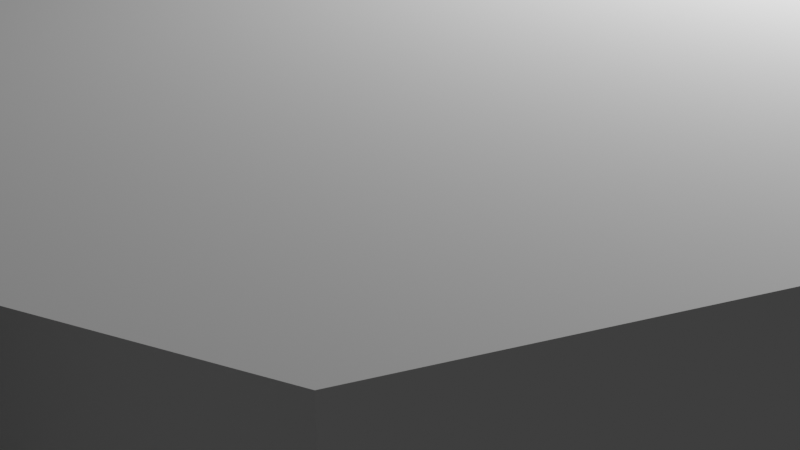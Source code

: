 # Source: ArenaBlend.blend  (saved by Blender 3.3.6; exported with 4.5.12 LTS)
import bpy
from mathutils import Matrix  # noqa: F401  (used for matrix-valued properties, if any)

bpy.ops.wm.read_factory_settings(use_empty=True)
scene = bpy.context.scene
scene.name = 'Scene'

# ---- collections
col_collection = bpy.data.collections.new('Collection'); scene.collection.children.link(col_collection)

# ---- world
world_world = bpy.data.worlds.new('World'); scene.world = world_world
world_world.use_nodes = True; world_world.node_tree.nodes.clear()
_N = world_world.node_tree.nodes; _L = world_world.node_tree.links
n0 = _N.new('ShaderNodeOutputWorld'); n0.name = 'World Output'; n0.location = (300, 300)
n1 = _N.new('ShaderNodeBackground'); n1.name = 'Background'; n1.location = (10, 300)
n1.inputs[0].default_value = (0.05088, 0.05088, 0.05088, 1.0)
_L.new(n1.outputs[0], n0.inputs[0])
n0.is_active_output = True
world_world.color = (0.05088, 0.05088, 0.05088)
world_world.use_sun_shadow = False
world_world.sun_shadow_jitter_overblur = 0.0

# ---- cameras
cam_camera = bpy.data.cameras.new('Camera')
cam_camera.clip_end = 100.0
cam_camera.ortho_scale = 7.314

# ---- lights
light_light = bpy.data.lights.new('Light', 'POINT')
light_light.transmission_factor = 0.0
light_light.energy = 1000.0
light_light.shadow_soft_size = 0.1
light_light.shadow_maximum_resolution = 0.006
light_light.use_absolute_resolution = True

# ---- meshes
me_cylinder_001 = bpy.data.meshes.new('Cylinder.001')
me_cylinder_001.from_pydata([(2.209e-08, 1.959, -1.959), (2.209e-08, 1.959, 1.959), (1.385, 1.385, -1.959), (1.385, 1.385, 1.959), (1.959, 7.365e-09, -1.959), (1.959, 7.365e-09, 1.959), (1.385, -1.385, -1.959), (1.385, -1.385, 1.959), (2.209e-08, -1.959, -1.959), (2.209e-08, -1.959, 1.959), (-1.385, -1.385, -1.959), (-1.385, -1.385, 1.959), (-1.959, 7.365e-09, -1.959), (-1.959, 7.365e-09, 1.959), (-1.385, 1.385, -1.959), (-1.385, 1.385, 1.959), (-0.9233, -1.576, 1.959), (-0.4617, -1.767, 1.959), (0.9233, -1.576, -1.959), (0.4617, -1.767, -1.959), (1.576, -0.9233, 1.959), (1.767, -0.4617, 1.959), (0.9233, -1.576, 1.959), (0.4617, -1.767, 1.959), (-0.9233, 1.576, -1.959), (-0.4617, 1.767, -1.959), (-0.4617, 1.767, 1.959), (-0.9233, 1.576, 1.959), (1.576, 0.9233, -1.959), (1.767, 0.4617, -1.959), (1.767, 0.4617, 1.959), (1.576, 0.9233, 1.959), (2.767, 1.417, -1.959), (2.958, 0.9549, -1.959), (2.958, 0.9549, 1.959), (2.767, 1.417, 1.959), (1.417, -2.767, -1.959), (0.9549, -2.958, -1.959), (0.9549, -2.958, 1.959), (1.417, -2.767, 1.959), (-1.767, 0.4617, 1.959), (-1.576, 0.9233, 1.959), (-1.767, -0.4617, -1.959), (-1.576, -0.9233, -1.959), (-1.767, -0.4617, 1.959), (-1.576, -0.9233, 1.959)], [], [(0, 2, 3, 1), (29, 4, 5, 30), (6, 18, 22, 7), (19, 8, 9, 23), (42, 12, 13, 44), (3, 31, 30, 5, 21, 20, 7, 22, 23, 9, 17, 16, 11, 45, 44, 13, 40, 41, 15, 27, 26, 1), (10, 43, 45, 11), (25, 0, 1, 26), (5, 4, 6, 7), (14, 24, 27, 15), (9, 8, 10, 11), (2, 28, 31, 3), (29, 30, 34, 33), (31, 35, 34, 30), (23, 22, 39, 38), (31, 28, 32, 35), (19, 23, 38, 37), (22, 18, 36, 39), (13, 12, 14, 15)])
me_cylinder_001.polygons.foreach_set('use_smooth', [True] * 19)
_k = set([(0, 1), (1, 3), (1, 26), (2, 3), (3, 31), (4, 5), (5, 21), (5, 30), (6, 7), (7, 20), (7, 22), (8, 9), (9, 17), (9, 23), (10, 11), (11, 16), (11, 45), (12, 13), (13, 40), (13, 44), (14, 15), (15, 27), (15, 41), (22, 23), (30, 31), (40, 41), (44, 45)])
me_cylinder_001.attributes.new('sharp_edge', 'BOOLEAN', 'EDGE').data.foreach_set('value', [ (min(e.vertices), max(e.vertices)) in _k for e in me_cylinder_001.edges])
_uv = me_cylinder_001.uv_layers.new(name='UVMap')
_uv.uv.foreach_set('vector', [1.0, 0.5, 0.875, 0.5, 0.875, 1.0, 1.0, 1.0, 0.7917, 0.5, 0.75, 0.5, 0.75, 1.0, 0.7917, 1.0, 0.625, 0.5, 0.5833, 0.5, 0.5833, 1.0, 0.625, 1.0, 0.5417, 0.5, 0.5, 0.5, 0.5, 1.0, 0.5417, 1.0, 0.2917, 0.5, 0.25, 0.5, 0.25, 1.0, 0.2917, 1.0, 0.4197, 0.4197, 0.4431, 0.3631, 0.4666, 0.3066, 0.49, 0.25, 0.4666, 0.1934, 0.4431, 0.1369, 0.4197, 0.08029, 0.3631, 0.05686, 0.3066, 0.03343, 0.25, 0.01, 0.1934, 0.03343, 0.1369, 0.05686, 0.08029, 0.08029, 0.05686, 0.1369, 0.03343, 0.1934, 0.01, 0.25, 0.03343, 0.3066, 0.05686, 0.3631, 0.08029, 0.4197, 0.1369, 0.4431, 0.1934, 0.4666, 0.25, 0.49, 0.375, 0.5, 0.3333, 0.5, 0.3333, 1.0, 0.375, 1.0, 0.04167, 0.5, 0.0, 0.5, 0.0, 1.0, 0.04167, 1.0, 0.75, 1.0, 0.75, 0.5, 0.625, 0.5, 0.625, 1.0, 0.125, 0.5, 0.08333, 0.5, 0.08333, 1.0, 0.125, 1.0, 0.5, 1.0, 0.5, 0.5, 0.375, 0.5, 0.375, 1.0, 0.875, 0.5, 0.8333, 0.5, 0.8333, 1.0, 0.875, 1.0, 0.7917, 0.5, 0.7917, 1.0, 0.7917, 1.0, 0.7917, 0.5, 0.8333, 1.0, 0.8333, 1.0, 0.7917, 1.0, 0.7917, 1.0, 0.5417, 1.0, 0.5833, 1.0, 0.5833, 1.0, 0.5417, 1.0, 0.8333, 1.0, 0.8333, 0.5, 0.8333, 0.5, 0.8333, 1.0, 0.5417, 0.5, 0.5417, 1.0, 0.5417, 1.0, 0.5417, 0.5, 0.5833, 1.0, 0.5833, 0.5, 0.5833, 0.5, 0.5833, 1.0, 0.25, 1.0, 0.25, 0.5, 0.125, 0.5, 0.125, 1.0])
me_cylinder_001.update()
me_cylinder_001.normals_split_custom_set([tuple(v) for v in zip(*[iter([-0.3827, -0.9239, 0.0, -0.3827, -0.9239, 0.0, -0.3827, -0.9239, 0.0, -0.3827, -0.9239, 0.0, -0.9239, 0.3827, -8.347e-09, -0.9239, -0.3827, 0.0, -0.9239, -0.3827, 0.0, -0.3844, 0.4002, -0.8319, -0.3827, 0.9239, 3.045e-08, -0.9239, 0.3827, 3.434e-08, -0.5549, -0.01121, -0.8318, -0.3827, 0.9239, 3.045e-08, 0.3827, 0.9239, 0.0, -0.3827, 0.9239, 0.0, -0.3827, 0.9239, 0.0, 0.4003, 0.3844, -0.8318, 0.9239, 0.3827, 0.0, 0.9239, 0.3827, 0.0, 0.9239, 0.3827, 0.0, 0.9239, 0.3827, 0.0, 1.648e-08, 0.0, -1.0, 1.648e-08, 0.0, -1.0, 1.648e-08, 0.0, -1.0, 1.648e-08, 0.0, -1.0, 1.648e-08, 0.0, -1.0, 1.648e-08, 0.0, -1.0, 1.648e-08, 0.0, -1.0, 1.648e-08, 0.0, -1.0, 1.648e-08, 0.0, -1.0, 1.648e-08, 0.0, -1.0, 1.648e-08, 0.0, -1.0, 1.648e-08, 0.0, -1.0, 1.648e-08, 0.0, -1.0, 1.648e-08, 0.0, -1.0, 1.648e-08, 0.0, -1.0, 1.648e-08, 0.0, -1.0, 1.648e-08, 0.0, -1.0, 1.648e-08, 0.0, -1.0, 1.648e-08, 0.0, -1.0, 1.648e-08, 0.0, -1.0, 1.648e-08, 0.0, -1.0, 1.648e-08, 0.0, -1.0, 0.9239, 0.3827, 0.0, 0.9239, 0.3827, 0.0, 0.9239, 0.3827, 0.0, 0.9239, 0.3827, 0.0, 0.3827, -0.9239, 0.0, 0.3827, -0.9239, 0.0, 0.3827, -0.9239, 0.0, 0.3827, -0.9239, 0.0, -0.9239, 0.3827, 0.0, -0.9239, 0.3827, 0.0, -0.9239, 0.3827, 0.0, -0.9239, 0.3827, 0.0, 0.3827, -0.9239, 0.0, 0.3827, -0.9239, 0.0, 0.3827, -0.9239, 0.0, 0.3827, -0.9239, 0.0, 0.3827, 0.9239, 0.0, 0.3827, 0.9239, 0.0, 0.3827, 0.9239, 0.0, 0.3827, 0.9239, 0.0, -0.9239, -0.3827, 0.0, -0.3827, -0.9239, 0.0, 0.01122, -0.5549, -0.8318, -0.9239, -0.3827, 0.0, -0.9239, 0.3827, -8.347e-09, -0.3844, 0.4002, -0.8319, -0.767, 0.2976, -0.5685, -0.9239, 0.3827, -8.348e-09, 0.01122, -0.5549, -0.8318, -0.3319, -0.7528, -0.5685, -0.767, 0.2976, -0.5685, -0.3844, 0.4002, -0.8319, 0.4003, 0.3844, -0.8318, -0.5549, -0.01121, -0.8318, -0.7528, 0.3319, -0.5685, 0.2976, 0.767, -0.5685, 0.01122, -0.5549, -0.8318, -0.3827, -0.9239, 0.0, -0.3827, -0.9239, -3.091e-08, -0.3319, -0.7528, -0.5685, 0.3827, 0.9239, 0.0, 0.4003, 0.3844, -0.8318, 0.2976, 0.767, -0.5685, 0.3827, 0.9239, 0.0, -0.5549, -0.01121, -0.8318, -0.9239, 0.3827, 3.434e-08, -0.9239, 0.3827, -9.868e-09, -0.7528, 0.3319, -0.5685, 0.9239, -0.3827, 0.0, 0.9239, -0.3827, 0.0, 0.9239, -0.3827, 0.0, 0.9239, -0.3827, 0.0])] * 3)])

# ---- objects
ob_light = bpy.data.objects.new('Light', light_light)
ob_camera = bpy.data.objects.new('Camera', cam_camera)
ob_cylinder_001 = bpy.data.objects.new('Cylinder.001', me_cylinder_001)

# ---- transforms, parenting, visibility, modifiers, constraints
ob_light.location = (4.076, 1.005, 5.904)
ob_light.rotation_euler = (0.6503, 0.05522, 1.866)
ob_light.lock_rotations_4d = False
ob_light.empty_display_type = 'ARROWS'
ob_light.color = (0.0, 0.0, 0.0, 0.0)
ob_light.lineart.crease_threshold = 0.0
ob_camera.location = (7.359, -6.926, 4.958)
ob_camera.rotation_euler = (1.109, 0.0, 0.8149)
ob_camera.lock_rotations_4d = False
ob_camera.empty_display_type = 'ARROWS'
ob_camera.color = (0.0, 0.0, 0.0, 0.0)
ob_camera.display_type = 'WIRE'
ob_camera.lineart.crease_threshold = 0.0
ob_cylinder_001.location = (0.0, 0.0, 0.0)
ob_cylinder_001.rotation_euler = (-1.629e-07, 0.0, 0.0)
ob_cylinder_001.scale = (3.879, 3.879, 1.636)
ob_cylinder_001.color = (0.8, 0.8, 0.8, 1.0)

# ---- collection membership
col_collection.objects.link(ob_light)
col_collection.objects.link(ob_camera)
col_collection.objects.link(ob_cylinder_001)

# ---- scene / render settings (as saved in the file)
scene.camera = ob_camera
scene.frame_start = 1; scene.frame_end = 250; scene.frame_set(1)
scene.render.engine = 'BLENDER_EEVEE_NEXT'
scene.cycles.sampling_pattern = 'TABULATED_SOBOL'
scene.cycles.use_light_tree = False
scene.view_settings.view_transform = 'Filmic'
bpy.context.view_layer.update()
